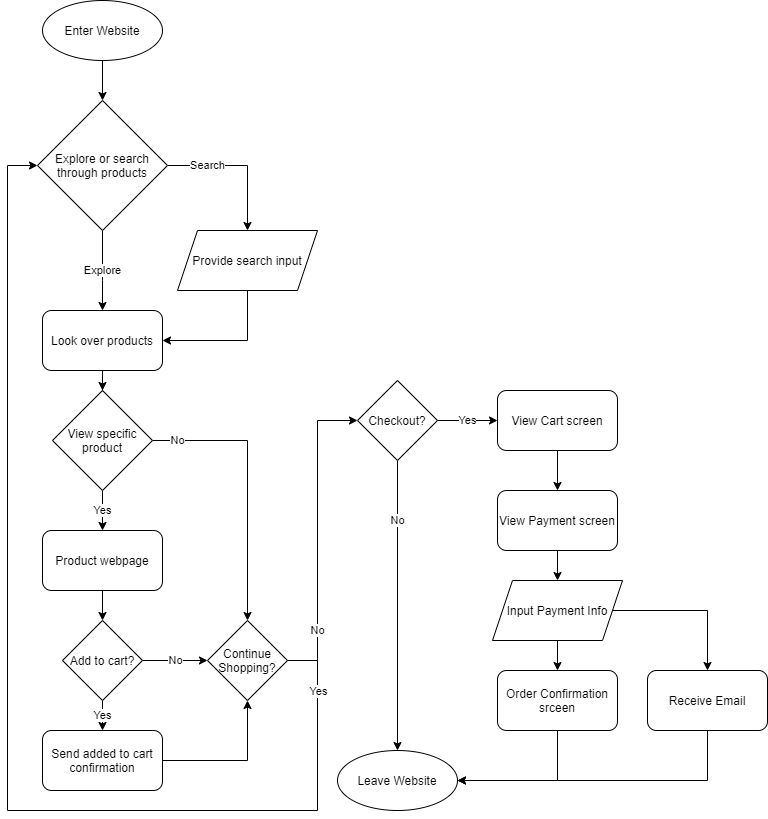

The diagram above was exported from draw.io. Its source (the exported page's mxGraphModel, read from the mxfile embedded in the PNG):
<mxGraphModel dx="1295" dy="880" grid="1" gridSize="10" guides="1" tooltips="1" connect="1" arrows="1" fold="1" page="1" pageScale="1" pageWidth="850" pageHeight="1100" math="0" shadow="0">
  <root>
    <mxCell id="0" />
    <mxCell id="1" parent="0" />
    <mxCell id="15" style="edgeStyle=orthogonalEdgeStyle;rounded=0;orthogonalLoop=1;jettySize=auto;html=1;exitX=0.5;exitY=1;exitDx=0;exitDy=0;" edge="1" parent="1" source="52" target="12">
      <mxGeometry relative="1" as="geometry">
        <mxPoint x="490" y="140" as="sourcePoint" />
      </mxGeometry>
    </mxCell>
    <mxCell id="20" style="edgeStyle=orthogonalEdgeStyle;rounded=0;orthogonalLoop=1;jettySize=auto;html=1;" edge="1" parent="1" source="7" target="19">
      <mxGeometry relative="1" as="geometry" />
    </mxCell>
    <mxCell id="7" value="Look over products" style="rounded=1;whiteSpace=wrap;html=1;" vertex="1" parent="1">
      <mxGeometry x="65" y="350" width="120" height="60" as="geometry" />
    </mxCell>
    <mxCell id="16" style="edgeStyle=orthogonalEdgeStyle;rounded=0;orthogonalLoop=1;jettySize=auto;html=1;entryX=1;entryY=0.5;entryDx=0;entryDy=0;exitX=0.5;exitY=1;exitDx=0;exitDy=0;" edge="1" parent="1" source="10" target="7">
      <mxGeometry relative="1" as="geometry">
        <Array as="points">
          <mxPoint x="270" y="380" />
        </Array>
      </mxGeometry>
    </mxCell>
    <mxCell id="10" value="Provide search input" style="shape=parallelogram;perimeter=parallelogramPerimeter;whiteSpace=wrap;html=1;fixedSize=1;" vertex="1" parent="1">
      <mxGeometry x="200" y="270" width="140" height="60" as="geometry" />
    </mxCell>
    <mxCell id="13" value="Search" style="edgeStyle=orthogonalEdgeStyle;rounded=0;orthogonalLoop=1;jettySize=auto;html=1;entryX=0.5;entryY=0;entryDx=0;entryDy=0;" edge="1" parent="1" source="12" target="10">
      <mxGeometry x="-0.4483" relative="1" as="geometry">
        <mxPoint as="offset" />
      </mxGeometry>
    </mxCell>
    <mxCell id="17" value="Explore" style="edgeStyle=orthogonalEdgeStyle;rounded=0;orthogonalLoop=1;jettySize=auto;html=1;" edge="1" parent="1" source="12">
      <mxGeometry relative="1" as="geometry">
        <mxPoint x="125" y="350" as="targetPoint" />
        <Array as="points">
          <mxPoint x="125" y="320" />
          <mxPoint x="125" y="320" />
        </Array>
      </mxGeometry>
    </mxCell>
    <mxCell id="12" value="Explore or search through products" style="rhombus;whiteSpace=wrap;html=1;" vertex="1" parent="1">
      <mxGeometry x="60" y="140" width="130" height="130" as="geometry" />
    </mxCell>
    <mxCell id="22" value="Yes&lt;br&gt;" style="edgeStyle=orthogonalEdgeStyle;rounded=0;orthogonalLoop=1;jettySize=auto;html=1;entryX=0.5;entryY=0;entryDx=0;entryDy=0;" edge="1" parent="1" source="19" target="23">
      <mxGeometry relative="1" as="geometry">
        <mxPoint x="120" y="610" as="targetPoint" />
      </mxGeometry>
    </mxCell>
    <mxCell id="32" value="No" style="edgeStyle=orthogonalEdgeStyle;rounded=0;orthogonalLoop=1;jettySize=auto;html=1;entryX=0.5;entryY=0;entryDx=0;entryDy=0;" edge="1" parent="1" source="19" target="28">
      <mxGeometry x="-0.8182" relative="1" as="geometry">
        <mxPoint as="offset" />
      </mxGeometry>
    </mxCell>
    <mxCell id="19" value="View specific product" style="rhombus;whiteSpace=wrap;html=1;" vertex="1" parent="1">
      <mxGeometry x="75" y="430" width="100" height="100" as="geometry" />
    </mxCell>
    <mxCell id="25" style="edgeStyle=orthogonalEdgeStyle;rounded=0;orthogonalLoop=1;jettySize=auto;html=1;" edge="1" parent="1" source="23" target="24">
      <mxGeometry relative="1" as="geometry" />
    </mxCell>
    <mxCell id="23" value="Product webpage" style="rounded=1;whiteSpace=wrap;html=1;" vertex="1" parent="1">
      <mxGeometry x="65" y="570" width="120" height="60" as="geometry" />
    </mxCell>
    <mxCell id="27" value="Yes" style="edgeStyle=orthogonalEdgeStyle;rounded=0;orthogonalLoop=1;jettySize=auto;html=1;" edge="1" parent="1" source="24" target="26">
      <mxGeometry relative="1" as="geometry" />
    </mxCell>
    <mxCell id="30" value="No" style="edgeStyle=orthogonalEdgeStyle;rounded=0;orthogonalLoop=1;jettySize=auto;html=1;" edge="1" parent="1" source="24" target="28">
      <mxGeometry relative="1" as="geometry" />
    </mxCell>
    <mxCell id="24" value="Add to cart?" style="rhombus;whiteSpace=wrap;html=1;" vertex="1" parent="1">
      <mxGeometry x="85" y="660" width="80" height="80" as="geometry" />
    </mxCell>
    <mxCell id="31" style="edgeStyle=orthogonalEdgeStyle;rounded=0;orthogonalLoop=1;jettySize=auto;html=1;entryX=0.5;entryY=1;entryDx=0;entryDy=0;" edge="1" parent="1" source="26" target="28">
      <mxGeometry relative="1" as="geometry" />
    </mxCell>
    <mxCell id="26" value="Send added to cart confirmation" style="rounded=1;whiteSpace=wrap;html=1;" vertex="1" parent="1">
      <mxGeometry x="65" y="770" width="120" height="60" as="geometry" />
    </mxCell>
    <mxCell id="34" style="edgeStyle=orthogonalEdgeStyle;rounded=0;orthogonalLoop=1;jettySize=auto;html=1;entryX=0;entryY=0.5;entryDx=0;entryDy=0;exitX=1;exitY=0.5;exitDx=0;exitDy=0;" edge="1" parent="1" source="28" target="12">
      <mxGeometry relative="1" as="geometry">
        <Array as="points">
          <mxPoint x="340" y="700" />
          <mxPoint x="340" y="850" />
          <mxPoint x="30" y="850" />
          <mxPoint x="30" y="205" />
        </Array>
      </mxGeometry>
    </mxCell>
    <mxCell id="35" value="Yes" style="edgeLabel;html=1;align=center;verticalAlign=middle;resizable=0;points=[];" vertex="1" connectable="0" parent="34">
      <mxGeometry x="-0.7913" y="-1" relative="1" as="geometry">
        <mxPoint x="1" y="-62" as="offset" />
      </mxGeometry>
    </mxCell>
    <mxCell id="37" value="No" style="edgeStyle=orthogonalEdgeStyle;rounded=0;orthogonalLoop=1;jettySize=auto;html=1;entryX=0;entryY=0.5;entryDx=0;entryDy=0;" edge="1" parent="1" source="28" target="36">
      <mxGeometry x="-0.6129" relative="1" as="geometry">
        <Array as="points">
          <mxPoint x="340" y="700" />
          <mxPoint x="340" y="460" />
        </Array>
        <mxPoint as="offset" />
      </mxGeometry>
    </mxCell>
    <mxCell id="28" value="Continue Shopping?" style="rhombus;whiteSpace=wrap;html=1;" vertex="1" parent="1">
      <mxGeometry x="230" y="660" width="80" height="80" as="geometry" />
    </mxCell>
    <mxCell id="39" value="No" style="edgeStyle=orthogonalEdgeStyle;rounded=0;orthogonalLoop=1;jettySize=auto;html=1;entryX=0.5;entryY=0;entryDx=0;entryDy=0;entryPerimeter=0;" edge="1" parent="1" source="36" target="53">
      <mxGeometry x="-0.5862" relative="1" as="geometry">
        <mxPoint x="420" y="790" as="targetPoint" />
        <mxPoint as="offset" />
      </mxGeometry>
    </mxCell>
    <mxCell id="41" value="Yes" style="edgeStyle=orthogonalEdgeStyle;rounded=0;orthogonalLoop=1;jettySize=auto;html=1;" edge="1" parent="1" source="36" target="40">
      <mxGeometry relative="1" as="geometry" />
    </mxCell>
    <mxCell id="36" value="Checkout?" style="rhombus;whiteSpace=wrap;html=1;" vertex="1" parent="1">
      <mxGeometry x="380" y="420" width="80" height="80" as="geometry" />
    </mxCell>
    <mxCell id="43" style="edgeStyle=orthogonalEdgeStyle;rounded=0;orthogonalLoop=1;jettySize=auto;html=1;entryX=0.5;entryY=0;entryDx=0;entryDy=0;" edge="1" parent="1" source="40" target="42">
      <mxGeometry relative="1" as="geometry" />
    </mxCell>
    <mxCell id="40" value="View Cart screen" style="rounded=1;whiteSpace=wrap;html=1;" vertex="1" parent="1">
      <mxGeometry x="520" y="430" width="120" height="60" as="geometry" />
    </mxCell>
    <mxCell id="45" style="edgeStyle=orthogonalEdgeStyle;rounded=0;orthogonalLoop=1;jettySize=auto;html=1;" edge="1" parent="1" source="42" target="44">
      <mxGeometry relative="1" as="geometry" />
    </mxCell>
    <mxCell id="42" value="View Payment screen" style="rounded=1;whiteSpace=wrap;html=1;" vertex="1" parent="1">
      <mxGeometry x="520" y="530" width="120" height="60" as="geometry" />
    </mxCell>
    <mxCell id="47" style="edgeStyle=orthogonalEdgeStyle;rounded=0;orthogonalLoop=1;jettySize=auto;html=1;entryX=0.5;entryY=0;entryDx=0;entryDy=0;" edge="1" parent="1" source="44" target="46">
      <mxGeometry relative="1" as="geometry" />
    </mxCell>
    <mxCell id="49" style="edgeStyle=orthogonalEdgeStyle;rounded=0;orthogonalLoop=1;jettySize=auto;html=1;" edge="1" parent="1" source="44" target="48">
      <mxGeometry relative="1" as="geometry" />
    </mxCell>
    <mxCell id="44" value="Input Payment Info" style="shape=parallelogram;perimeter=parallelogramPerimeter;whiteSpace=wrap;html=1;fixedSize=1;" vertex="1" parent="1">
      <mxGeometry x="515" y="620" width="130" height="60" as="geometry" />
    </mxCell>
    <mxCell id="50" style="edgeStyle=orthogonalEdgeStyle;rounded=0;orthogonalLoop=1;jettySize=auto;html=1;entryX=1;entryY=0.5;entryDx=0;entryDy=0;" edge="1" parent="1" source="46">
      <mxGeometry relative="1" as="geometry">
        <mxPoint x="480" y="820" as="targetPoint" />
        <Array as="points">
          <mxPoint x="580" y="820" />
        </Array>
      </mxGeometry>
    </mxCell>
    <mxCell id="46" value="Order Confirmation srceen" style="rounded=1;whiteSpace=wrap;html=1;" vertex="1" parent="1">
      <mxGeometry x="520" y="710" width="120" height="60" as="geometry" />
    </mxCell>
    <mxCell id="51" style="edgeStyle=orthogonalEdgeStyle;rounded=0;orthogonalLoop=1;jettySize=auto;html=1;entryX=1;entryY=0.5;entryDx=0;entryDy=0;" edge="1" parent="1" source="48" target="53">
      <mxGeometry relative="1" as="geometry">
        <mxPoint x="480" y="820" as="targetPoint" />
        <Array as="points">
          <mxPoint x="730" y="820" />
        </Array>
      </mxGeometry>
    </mxCell>
    <mxCell id="48" value="Receive Email" style="rounded=1;whiteSpace=wrap;html=1;" vertex="1" parent="1">
      <mxGeometry x="670" y="710" width="120" height="60" as="geometry" />
    </mxCell>
    <mxCell id="52" value="Enter Website" style="ellipse;whiteSpace=wrap;html=1;" vertex="1" parent="1">
      <mxGeometry x="65" y="40" width="120" height="60" as="geometry" />
    </mxCell>
    <mxCell id="53" value="Leave Website" style="ellipse;whiteSpace=wrap;html=1;" vertex="1" parent="1">
      <mxGeometry x="360" y="790" width="120" height="60" as="geometry" />
    </mxCell>
  </root>
</mxGraphModel>